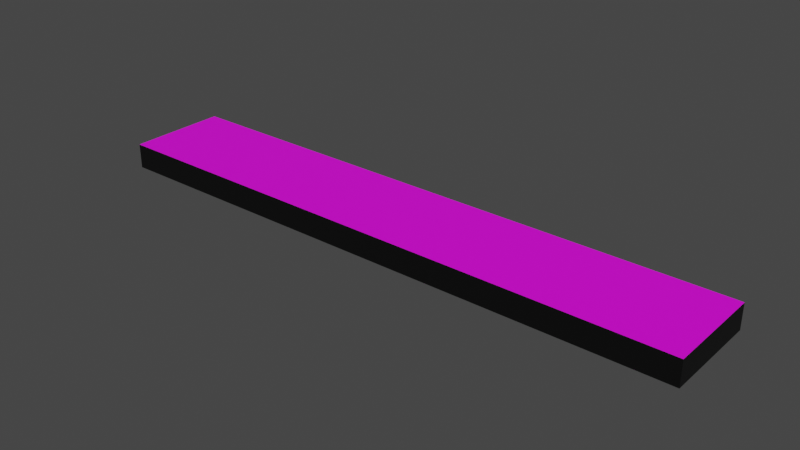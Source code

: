 # Source: line.blend  (saved by Blender 2.92.15; exported with 4.5.12 LTS)
import bpy
from mathutils import Matrix  # noqa: F401  (used for matrix-valued properties, if any)

bpy.ops.wm.read_factory_settings(use_empty=True)
scene = bpy.context.scene
scene.name = 'Scene'

# ---- collections
col_collection = bpy.data.collections.new('Collection'); scene.collection.children.link(col_collection)

# ---- images (referenced by path relative to the original .blend; pixels are not part of the script)
import os
ASSET_DIR = os.environ.get("B2B_ASSET_DIR", "")  # directory of the original .blend (textures are referenced by path, not embedded)
HERE = os.path.dirname(os.path.abspath(__file__))  # packed textures are extracted next to this script under _unpacked/

def load_image(name, relpath, width, height, colorspace="sRGB"):
    """Load a texture the original file referenced (path relative to the .blend, or extracted next to this script)."""
    p = next((c for c in (os.path.join(HERE, relpath), os.path.join(ASSET_DIR, relpath)) if relpath and os.path.exists(c)), "")
    if p:
        img = bpy.data.images.load(p, check_existing=True)
        img.name = name
    else:  # same state as the original file: an image datablock whose file is absent (Cycles renders it pink)
        img = bpy.data.images.new(name, width, height)
        img.source = "FILE"
        img.filepath = "//" + (relpath or name)
    img.colorspace_settings.name = colorspace
    return img
img_grid_6by1_png = load_image('grid_6by1.png', 'grid_6by1.png', 1024, 1024, 'sRGB')

# ---- materials (node trees are filled in below, after node groups)
mat_grid = bpy.data.materials.new('grid')
mat_grid.use_transparent_shadow = False
mat_black = bpy.data.materials.new('black')
mat_black.use_transparent_shadow = False

# ---- material node trees
mat_grid.use_nodes = True; mat_grid.node_tree.nodes.clear()
_N = mat_grid.node_tree.nodes; _L = mat_grid.node_tree.links
n0 = _N.new('ShaderNodeBsdfPrincipled'); n0.name = 'Principled BSDF'; n0.location = (10, 300)
n0.distribution = 'GGX'
n0.subsurface_method = 'BURLEY'
n0.inputs[3].default_value = 1.45
n0.inputs[27].default_value = (0.0, 0.0, 0.0, 1.0)
n0.inputs[28].default_value = 1.0
n1 = _N.new('ShaderNodeOutputMaterial'); n1.name = 'Material Output'; n1.location = (300, 300)
n2 = _N.new('ShaderNodeTexImage'); n2.name = 'Image Texture'; n2.location = (-280, 280)
n2.image = img_grid_6by1_png
_L.new(n0.outputs[0], n1.inputs[0])
_L.new(n2.outputs[0], n0.inputs[0])
n1.is_active_output = True
mat_black.use_nodes = True; mat_black.node_tree.nodes.clear()
_N = mat_black.node_tree.nodes; _L = mat_black.node_tree.links
n0 = _N.new('ShaderNodeBsdfPrincipled'); n0.name = 'Principled BSDF'; n0.location = (10, 300)
n0.distribution = 'GGX'
n0.subsurface_method = 'BURLEY'
n0.inputs[0].default_value = (0.0, 0.0, 0.0, 1.0)
n0.inputs[3].default_value = 1.45
n0.inputs[27].default_value = (0.0, 0.0, 0.0, 1.0)
n0.inputs[28].default_value = 1.0
n1 = _N.new('ShaderNodeOutputMaterial'); n1.name = 'Material Output'; n1.location = (300, 300)
_L.new(n0.outputs[0], n1.inputs[0])
n1.is_active_output = True

# ---- world
world_world = bpy.data.worlds.new('World'); scene.world = world_world
world_world.use_nodes = True; world_world.node_tree.nodes.clear()
_N = world_world.node_tree.nodes; _L = world_world.node_tree.links
n0 = _N.new('ShaderNodeOutputWorld'); n0.name = 'World Output'; n0.location = (300, 300)
n1 = _N.new('ShaderNodeBackground'); n1.name = 'Background'; n1.location = (10, 300)
n1.inputs[0].default_value = (0.05088, 0.05088, 0.05088, 1.0)
_L.new(n1.outputs[0], n0.inputs[0])
n0.is_active_output = True
world_world.color = (0.05088, 0.05088, 0.05088)
world_world.use_sun_shadow = False
world_world.sun_shadow_jitter_overblur = 0.0

# ---- meshes
me_cube_001 = bpy.data.meshes.new('Cube.001')
me_cube_001.from_pydata([(-1.0, -1.0, -1.0), (-1.0, -1.0, 1.0), (-1.0, 1.0, -1.0), (-1.0, 1.0, 1.0), (1.0, -1.0, -1.0), (1.0, -1.0, 1.0), (1.0, 1.0, -1.0), (1.0, 1.0, 1.0)], [], [(2, 6, 4, 0), (7, 3, 1, 5)])
_uv = me_cube_001.uv_layers.new(name='UVMap')
_uv.uv.foreach_set('vector', [0.02542, 0.01749, 0.971, 0.01749, 0.971, 0.9631, 0.02542, 0.9631, 0.0005071, 0.004572, 0.9999, 0.002133, 0.9996, 0.9989, 0.0003919, 0.9954])
me_cube_001.materials.append(mat_grid)
me_cube_001.use_remesh_fix_poles = True
me_cube_001.use_remesh_preserve_attributes = False
me_cube_001.use_mirror_vertex_groups = False
me_cube_001.update()
me_cube_004 = bpy.data.meshes.new('Cube.004')
me_cube_004.from_pydata([(-1.0, -1.0, -1.0), (-1.0, -1.0, 1.0), (-1.0, 1.0, -1.0), (-1.0, 1.0, 1.0), (-1.0, -1.0, -1.0), (-1.0, -1.0, 1.0), (1.0, -1.0, -1.0), (1.0, -1.0, 1.0), (-1.0, 1.0, -1.0), (-1.0, 1.0, 1.0), (1.0, 1.0, -1.0), (1.0, 1.0, 1.0), (1.0, -1.0, -1.0), (1.0, -1.0, 1.0), (1.0, 1.0, -1.0), (1.0, 1.0, 1.0)], [], [(0, 1, 3, 2), (6, 7, 5, 4), (8, 9, 11, 10), (14, 15, 13, 12)])
me_cube_004.polygons.foreach_set('material_index', [1, 1, 1, 1])
_uv = me_cube_004.uv_layers.new(name='UVMap')
_uv.uv.foreach_set('vector', [0.3332, 0.0001633, 0.3332, 0.9998, 0.1668, 0.9998, 0.1668, 0.0001631, 0.4999, 0.9998, 0.3335, 0.9998, 0.3335, 0.0001631, 0.4999, 0.0001631, 0.1665, 0.0001633, 0.1665, 0.9998, 0.0001631, 0.9998, 0.0001631, 0.0001631, 0.6666, 0.9998, 0.5002, 0.9998, 0.5002, 0.0001631, 0.6666, 0.0001631])
me_cube_004.materials.append(mat_grid)
me_cube_004.materials.append(mat_black)
me_cube_004.use_remesh_fix_poles = True
me_cube_004.use_remesh_preserve_attributes = False
me_cube_004.use_mirror_vertex_groups = False
me_cube_004.update()

# ---- objects
ob_cube = bpy.data.objects.new('Cube', me_cube_001)
ob_cube_003 = bpy.data.objects.new('Cube.003', me_cube_004)

# ---- transforms, parenting, visibility, modifiers, constraints
ob_cube.location = (0.0, 0.0, 0.0)
ob_cube.scale = (0.6, 0.1, 0.025)
ob_cube.lineart.crease_threshold = 0.0
ob_cube_003.location = (0.0, 0.0, 0.0)
ob_cube_003.scale = (0.6, 0.1, 0.025)
ob_cube_003.lineart.crease_threshold = 0.0

# ---- collection membership
col_collection.objects.link(ob_cube)
col_collection.objects.link(ob_cube_003)

# ---- scene / render settings (as saved in the file)
scene.frame_start = 1; scene.frame_end = 250; scene.frame_set(1)
scene.render.engine = 'BLENDER_EEVEE_NEXT'
scene.cycles.use_denoising = False
scene.cycles.samples = 128
scene.cycles.sampling_pattern = 'TABULATED_SOBOL'
scene.cycles.use_adaptive_sampling = False
scene.cycles.use_light_tree = False
scene.view_settings.view_transform = 'Filmic'
bpy.context.view_layer.update()

# ---- added for rendering (the .blend has no active camera and no usable light): camera, sun
cam_auto = bpy.data.cameras.new('AutoCamera')
cam_auto.lens = 50.0
cam_auto.sensor_width = 36.0
cam_auto.clip_end = 1000.0
ob_auto_camera = bpy.data.objects.new('AutoCamera', cam_auto)
scene.collection.objects.link(ob_auto_camera)
ob_auto_camera.location = (1.12653, -1.35184, 0.901228)
ob_auto_camera.rotation_euler = (1.09748, -7.21219e-08, 0.694738)
scene.camera = ob_auto_camera
light_auto_sun = bpy.data.lights.new('AutoSun', 'SUN')
light_auto_sun.energy = 3.0
light_auto_sun.angle = 0.0523599
ob_auto_sun = bpy.data.objects.new('AutoSun', light_auto_sun)
scene.collection.objects.link(ob_auto_sun)
ob_auto_sun.rotation_euler = (0.872665, 0.174533, 0.523599)
bpy.context.view_layer.update()
